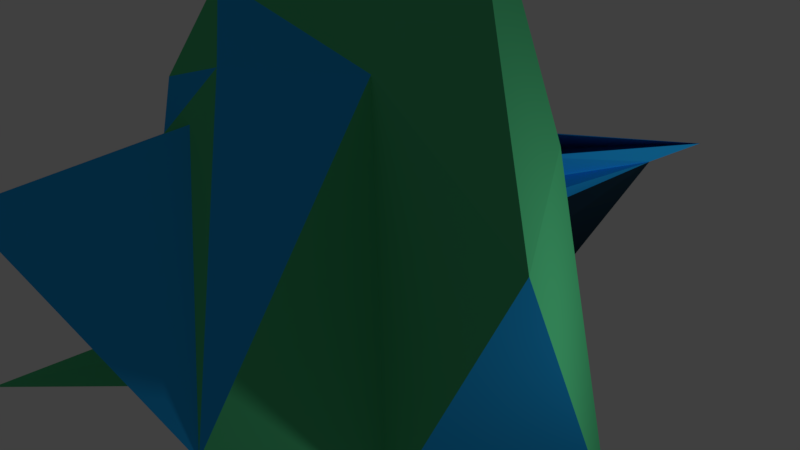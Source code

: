 # Source: tree_2.blend  (saved by Blender 2.78.0; exported with 4.5.12 LTS)
import bpy
from mathutils import Matrix  # noqa: F401  (used for matrix-valued properties, if any)

bpy.ops.wm.read_factory_settings(use_empty=True)
scene = bpy.context.scene
scene.name = 'Scene'

# ---- collections
col_collection_1 = bpy.data.collections.new('Collection 1'); scene.collection.children.link(col_collection_1)

# ---- materials (node trees are filled in below, after node groups)
mat_material_001 = bpy.data.materials.new('Material.001')
mat_material_001.alpha_threshold = 0.0
mat_material_001.use_transparent_shadow = False
mat_material_001.diffuse_color = (0.009721, 0.02624, 0.03955, 1.0)
mat_material_001.roughness = 0.5
mat_material = bpy.data.materials.new('Material')
mat_material.alpha_threshold = 0.0
mat_material.use_transparent_shadow = False
mat_material.roughness = 0.5
mat_material.line_color = (0.0, 0.0, 0.0, 1.0)
mat_material_002 = bpy.data.materials.new('Material.002')
mat_material_002.alpha_threshold = 0.0
mat_material_002.use_transparent_shadow = False
mat_material_002.diffuse_color = (0.08438, 0.5647, 0.2346, 1.0)
mat_material_002.roughness = 0.5
mat_material_003 = bpy.data.materials.new('Material.003')
mat_material_003.alpha_threshold = 0.0
mat_material_003.use_transparent_shadow = False
mat_material_003.diffuse_color = (0.01938, 0.4233, 0.9387, 1.0)
mat_material_003.roughness = 0.5

# ---- material node trees

# ---- world
world_world = bpy.data.worlds.new('World'); scene.world = world_world
world_world.color = (0.05088, 0.05088, 0.05088)
world_world.use_sun_shadow = False
world_world.sun_shadow_jitter_overblur = 0.0
world_world.cycles.sampling_method = 'MANUAL'

# ---- cameras
cam_camera = bpy.data.cameras.new('Camera')
cam_camera.clip_end = 100.0
cam_camera.lens = 35.0
cam_camera.sensor_width = 32.0
cam_camera.sensor_height = 18.0
cam_camera.ortho_scale = 7.314
cam_camera.dof.focus_distance = 0.0
cam_camera.dof.aperture_fstop = 128.0

# ---- lights
light_lamp = bpy.data.lights.new('Lamp', 'POINT')
light_lamp.transmission_factor = 0.0
light_lamp.cutoff_distance = 30.0
light_lamp.energy = 100.0
light_lamp.shadow_buffer_clip_start = 1.001
light_lamp.shadow_soft_size = 0.1
light_lamp.shadow_maximum_resolution = 0.006
light_lamp.use_absolute_resolution = True

# ---- meshes
me_cube_002 = bpy.data.meshes.new('Cube.002')
me_cube_002.from_pydata([(0.2981, 0.1606, 1.937), (0.3945, 0.1737, -1.463), (-0.01332, -0.2075, 2.005), (0.1117, -0.1729, -1.501), (-0.05129, 0.06019, 3.982), (-0.4618, 0.4814, -1.572), (-0.2804, -0.1021, 3.592), (-0.495, -0.1439, -1.492), (-1.584, 0.3467, 2.906), (-1.157, -0.5524, 5.177), (-2.091, -0.6776, 3.41), (-2.264, 0.3757, 5.226), (-1.986, 1.186, 3.929), (-0.7163, 2.483, 3.874), (-1.402, -1.252, 5.413), (-2.433, -0.1905, 4.823), (-2.433, 0.861, 4.823), (-1.433, 1.186, 4.823), (1.868, -1.065, 4.677), (-1.72, 1.596, 6.262), (-2.688, -0.2008, 1.881), (-1.3, -0.1302, 3.886), (-2.789, -3.125, 4.23), (-0.859, 0.3352, 3.851), (-1.296, 0.6305, 2.403), (-3.044, 0.86, 1.796), (-2.878, 0.09745, 3.188), (-2.015, 0.8293, 2.83), (-2.058, 0.8757, 5.147), (-1.874, 1.614, 1.941), (0.2009, -0.8294, 1.351), (0.9235, 2.849, 4.296), (-2.154, -1.421, 4.662), (-0.4909, -2.343, 2.395), (-2.661, 0.02621, 4.376), (-2.297, -0.4738, 4.376), (-2.821, 1.821, 3.239), (-2.321, 0.6847, 5.673), (-1.122, 1.144, 4.376), (-1.595, 2.305, 3.703), (0.04163, -0.7955, 5.571), (-2.391, -1.173, 5.1), (-2.56, 0.3352, 4.902), (-1.858, 2.114, 4.229), (1.071, 0.2655, 5.004), (-2.171, -0.6863, 5.982), (-0.3373, 0.5293, 7.592), (-2.135, 0.02622, 5.227), (-2.135, 0.6442, 5.227), (-0.6014, 1.991, 4.745), (1.441, 1.131, 0.865), (0.01741, 1.194, 4.343), (-0.3361, 2.67, 2.559), (-0.786, -1.059, 3.607), (0.6475, 2.392, 4.143), (-2.043, 0.3111, 0.9787), (-2.579, -3.259, 2.495), (-1.099, 0.6819, 2.876)], [], [(0, 1, 3, 2), (2, 3, 7, 6), (6, 7, 5, 4), (4, 5, 1, 0), (2, 6, 4, 0), (7, 3, 1, 5), (8, 21, 20), (9, 21, 23), (8, 20, 25), (8, 25, 27), (8, 27, 24), (9, 23, 51), (10, 22, 32), (11, 26, 34), (12, 28, 36), (13, 29, 38), (9, 51, 33), (10, 32, 35), (11, 34, 37), (12, 36, 39), (13, 38, 31), (14, 40, 45), (15, 41, 47), (16, 42, 48), (17, 43, 49), (18, 44, 46), (46, 49, 19), (46, 44, 49), (44, 17, 49), (49, 48, 19), (49, 43, 48), (43, 16, 48), (48, 47, 19), (48, 42, 47), (42, 15, 47), (47, 45, 19), (47, 41, 45), (41, 14, 45), (45, 46, 19), (45, 40, 46), (40, 18, 46), (50, 44, 18), (50, 38, 44), (38, 17, 44), (39, 43, 17), (39, 36, 43), (36, 16, 43), (37, 42, 16), (37, 34, 42), (34, 15, 42), (35, 41, 15), (35, 32, 41), (32, 14, 41), (33, 40, 14), (33, 30, 40), (30, 18, 40), (38, 39, 17), (38, 29, 39), (29, 12, 39), (36, 37, 16), (36, 28, 37), (28, 11, 37), (34, 35, 15), (34, 26, 35), (26, 10, 35), (32, 33, 14), (32, 22, 33), (22, 9, 33), (30, 50, 18), (31, 51, 52, 54), (23, 13, 31), (24, 29, 13), (24, 27, 29), (27, 12, 29), (27, 28, 12), (27, 25, 28), (25, 11, 28), (25, 26, 11), (25, 20, 26), (20, 10, 26), (23, 24, 13), (23, 21, 24), (21, 8, 24), (20, 22, 10), (20, 21, 22), (21, 9, 22), (54, 52, 55, 57), (23, 31, 54, 53), (51, 23, 53, 52), (55, 56, 57), (53, 54, 57, 56), (52, 53, 56, 55)])
me_cube_002.polygons.foreach_set('material_index', [0, 0, 0, 0, 0, 0, 1, 1, 2, 2, 2, 2, 2, 2, 2, 2, 3, 2, 2, 2, 3, 3, 2, 1, 2, 2, 3, 2, 2, 2, 2, 2, 2, 2, 2, 2, 2, 2, 2, 2, 2, 2, 3, 2, 3, 2, 2, 3, 2, 2, 2, 2, 3, 3, 2, 2, 2, 3, 2, 2, 2, 2, 2, 2, 2, 2, 3, 3, 3, 3, 3, 2, 2, 2, 2, 2, 2, 2, 2, 2, 1, 1, 1, 2, 3, 1, 0, 3, 2, 3, 3, 2])
me_cube_002.materials.append(mat_material_001)
me_cube_002.materials.append(mat_material)
me_cube_002.materials.append(mat_material_002)
me_cube_002.materials.append(mat_material_003)
me_cube_002.use_remesh_preserve_volume = False
me_cube_002.use_remesh_preserve_attributes = False
me_cube_002.use_mirror_vertex_groups = False
me_cube_002.update()

# ---- objects
ob_cube_001 = bpy.data.objects.new('Cube.001', me_cube_002)
ob_lamp = bpy.data.objects.new('Lamp', light_lamp)
ob_camera = bpy.data.objects.new('Camera', cam_camera)

# ---- transforms, parenting, visibility, modifiers, constraints
ob_cube_001.location = (-0.05693, 0.2845, 1.478)
ob_cube_001.lineart.crease_threshold = 0.0
ob_lamp.location = (4.076, 1.005, 5.904)
ob_lamp.rotation_euler = (0.6503, 0.05522, 1.866)
ob_lamp.lock_rotations_4d = False
ob_lamp.empty_display_type = 'ARROWS'
ob_lamp.color = (0.0, 0.0, 0.0, 0.0)
ob_lamp.lineart.crease_threshold = 0.0
ob_camera.location = (4.823, -4.771, 8.983)
ob_camera.rotation_euler = (1.109, 0.0, 0.8149)
ob_camera.lock_rotations_4d = False
ob_camera.empty_display_type = 'ARROWS'
ob_camera.color = (0.0, 0.0, 0.0, 0.0)
ob_camera.display_type = 'WIRE'
ob_camera.lineart.crease_threshold = 0.0

# ---- collection membership
col_collection_1.objects.link(ob_cube_001)
col_collection_1.objects.link(ob_lamp)
col_collection_1.objects.link(ob_camera)

# ---- scene / render settings (as saved in the file)
scene.camera = ob_camera
scene.frame_start = 1; scene.frame_end = 250; scene.frame_set(1)
scene.render.engine = 'BLENDER_EEVEE_NEXT'
scene.render.resolution_percentage = 50
scene.render.dither_intensity = 0.0
scene.cycles.use_denoising = False
scene.cycles.samples = 128
scene.cycles.sampling_pattern = 'TABULATED_SOBOL'
scene.cycles.light_sampling_threshold = 0.0
scene.cycles.use_adaptive_sampling = False
scene.cycles.use_light_tree = False
scene.cycles.blur_glossy = 0.0
scene.cycles.sample_clamp_indirect = 0.0
scene.view_settings.view_transform = 'Standard'
bpy.context.view_layer.update()
